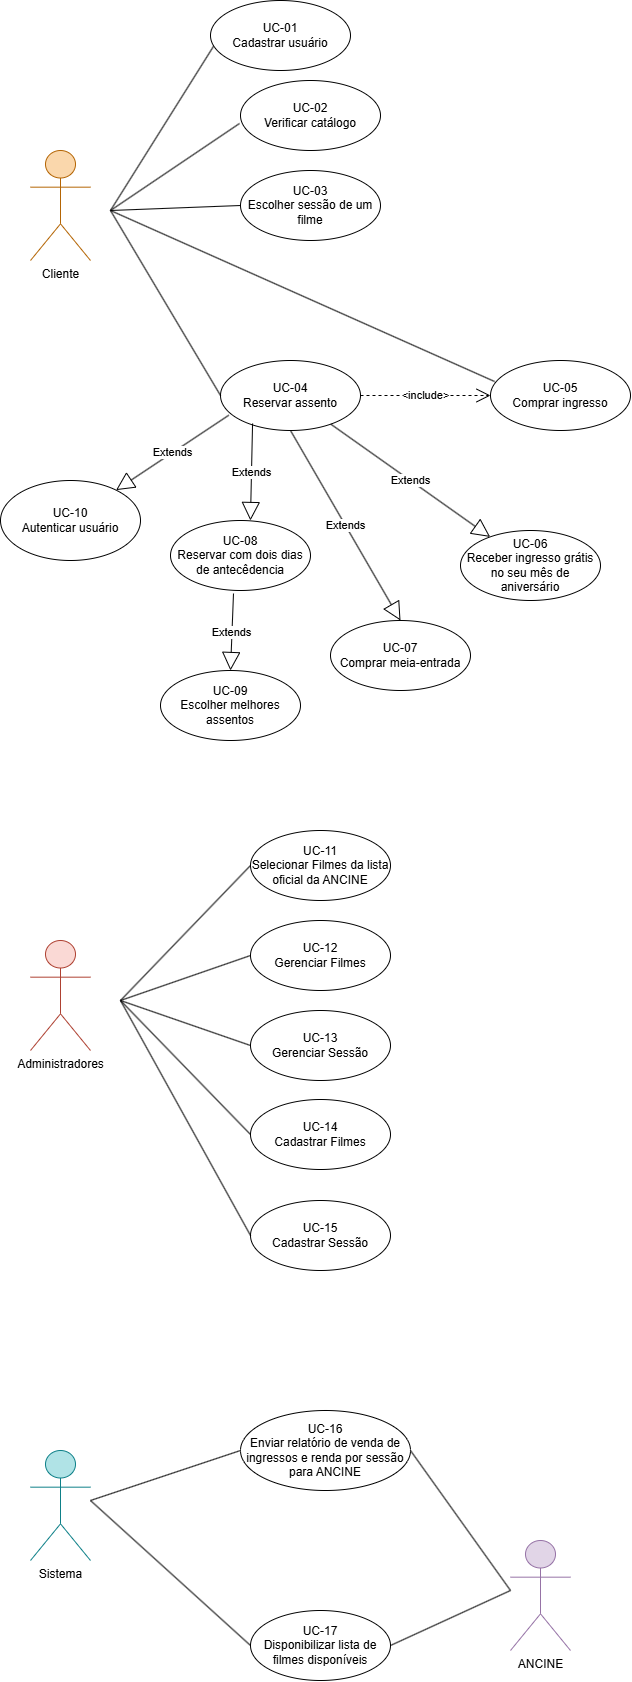

The diagram above was exported from draw.io. Its source (the exported page's mxGraphModel, read from the mxfile embedded in the PNG):
<mxGraphModel dx="2056" dy="1014" grid="1" gridSize="10" guides="1" tooltips="1" connect="1" arrows="1" fold="1" page="1" pageScale="1" pageWidth="827" pageHeight="1169" math="0" shadow="0">
  <root>
    <mxCell id="0" />
    <mxCell id="1" parent="0" />
    <mxCell id="A5-qat3W2cR_LRGsOw54-6" parent="1" style="shape=umlActor;verticalLabelPosition=bottom;verticalAlign=top;html=1;outlineConnect=0;fillColor=#fad7ac;strokeColor=#b46504;" value="Cliente" vertex="1">
      <mxGeometry height="110" width="60" x="200" y="160" as="geometry" />
    </mxCell>
    <mxCell id="TSQDJ26a8AZgsbxY73KL-1" parent="1" style="shape=umlActor;verticalLabelPosition=bottom;verticalAlign=top;html=1;outlineConnect=0;fillColor=#fad9d5;strokeColor=#ae4132;" value="Administradores" vertex="1">
      <mxGeometry height="110" width="60" x="200" y="950" as="geometry" />
    </mxCell>
    <mxCell id="TSQDJ26a8AZgsbxY73KL-2" parent="1" style="shape=umlActor;verticalLabelPosition=bottom;verticalAlign=top;html=1;outlineConnect=0;fillColor=#b0e3e6;strokeColor=#0e8088;" value="Sistema" vertex="1">
      <mxGeometry height="110" width="60" x="200" y="1460" as="geometry" />
    </mxCell>
    <mxCell id="pysv9JSDTy387nDJEkr4-4" parent="1" style="ellipse;whiteSpace=wrap;html=1;" value="UC-02&lt;div&gt;Verificar catálogo&lt;/div&gt;" vertex="1">
      <mxGeometry height="70" width="140" x="410" y="90" as="geometry" />
    </mxCell>
    <mxCell id="pysv9JSDTy387nDJEkr4-5" edge="1" parent="1" style="endArrow=none;html=1;rounded=0;entryX=-0.007;entryY=0.614;entryDx=0;entryDy=0;entryPerimeter=0;" target="pysv9JSDTy387nDJEkr4-4" value="">
      <mxGeometry height="50" relative="1" width="50" as="geometry">
        <mxPoint x="280" y="220" as="sourcePoint" />
        <mxPoint x="540" y="460" as="targetPoint" />
      </mxGeometry>
    </mxCell>
    <mxCell id="pysv9JSDTy387nDJEkr4-6" parent="1" style="ellipse;whiteSpace=wrap;html=1;" value="UC-03&lt;div&gt;Escolher sessão de um filme&lt;/div&gt;" vertex="1">
      <mxGeometry height="70" width="140" x="410" y="180" as="geometry" />
    </mxCell>
    <mxCell id="pysv9JSDTy387nDJEkr4-7" edge="1" parent="1" style="endArrow=none;html=1;rounded=0;entryX=0;entryY=0.5;entryDx=0;entryDy=0;" target="pysv9JSDTy387nDJEkr4-6" value="">
      <mxGeometry height="50" relative="1" width="50" as="geometry">
        <mxPoint x="280" y="220" as="sourcePoint" />
        <mxPoint x="540" y="460" as="targetPoint" />
      </mxGeometry>
    </mxCell>
    <mxCell id="pysv9JSDTy387nDJEkr4-8" parent="1" style="ellipse;whiteSpace=wrap;html=1;" value="UC-04&lt;div&gt;Reservar assento&lt;/div&gt;" vertex="1">
      <mxGeometry height="70" width="140" x="390" y="370" as="geometry" />
    </mxCell>
    <mxCell id="pysv9JSDTy387nDJEkr4-9" edge="1" parent="1" style="endArrow=none;html=1;rounded=0;entryX=0;entryY=0.5;entryDx=0;entryDy=0;" target="pysv9JSDTy387nDJEkr4-8" value="">
      <mxGeometry height="50" relative="1" width="50" as="geometry">
        <mxPoint x="280" y="220" as="sourcePoint" />
        <mxPoint x="480" y="285" as="targetPoint" />
      </mxGeometry>
    </mxCell>
    <mxCell id="pysv9JSDTy387nDJEkr4-10" parent="1" style="ellipse;whiteSpace=wrap;html=1;" value="UC-05&lt;div&gt;Comprar ingresso&lt;/div&gt;" vertex="1">
      <mxGeometry height="70" width="140" x="660" y="370" as="geometry" />
    </mxCell>
    <mxCell id="pysv9JSDTy387nDJEkr4-13" edge="1" parent="1" source="pysv9JSDTy387nDJEkr4-8" style="endArrow=open;endSize=12;dashed=1;html=1;rounded=0;entryX=0;entryY=0.5;entryDx=0;entryDy=0;exitX=1;exitY=0.5;exitDx=0;exitDy=0;" target="pysv9JSDTy387nDJEkr4-10" value="&amp;lt;include&amp;gt;">
      <mxGeometry relative="1" width="160" as="geometry">
        <mxPoint x="620" y="440" as="sourcePoint" />
        <mxPoint x="630" y="490" as="targetPoint" />
      </mxGeometry>
    </mxCell>
    <mxCell id="pysv9JSDTy387nDJEkr4-14" edge="1" parent="1" style="endArrow=none;html=1;rounded=0;entryX=0.029;entryY=0.3;entryDx=0;entryDy=0;entryPerimeter=0;" target="pysv9JSDTy387nDJEkr4-10" value="">
      <mxGeometry height="50" relative="1" width="50" as="geometry">
        <mxPoint x="280" y="220" as="sourcePoint" />
        <mxPoint x="540" y="460" as="targetPoint" />
      </mxGeometry>
    </mxCell>
    <mxCell id="cGaHdZBZ5fSHxcZtyNwp-1" parent="1" style="ellipse;whiteSpace=wrap;html=1;" value="UC-11&lt;div&gt;Selecionar Filmes da lista oficial da ANCINE&lt;/div&gt;" vertex="1">
      <mxGeometry height="70" width="140" x="420" y="840" as="geometry" />
    </mxCell>
    <mxCell id="pysv9JSDTy387nDJEkr4-15" parent="1" style="ellipse;whiteSpace=wrap;html=1;" value="UC-07&lt;div&gt;Comprar meia-entrada&lt;/div&gt;" vertex="1">
      <mxGeometry height="70" width="140" x="500" y="630" as="geometry" />
    </mxCell>
    <mxCell id="pysv9JSDTy387nDJEkr4-16" edge="1" parent="1" source="pysv9JSDTy387nDJEkr4-8" style="endArrow=block;endSize=16;endFill=0;html=1;rounded=0;exitX=0.5;exitY=1;exitDx=0;exitDy=0;entryX=0.5;entryY=0;entryDx=0;entryDy=0;" target="pysv9JSDTy387nDJEkr4-15" value="Extends">
      <mxGeometry relative="1" width="160" as="geometry">
        <mxPoint x="430" y="380" as="sourcePoint" />
        <mxPoint x="590" y="380" as="targetPoint" />
      </mxGeometry>
    </mxCell>
    <mxCell id="cGaHdZBZ5fSHxcZtyNwp-3" parent="1" style="ellipse;whiteSpace=wrap;html=1;" value="UC-12&lt;div&gt;Gerenciar Filmes&lt;/div&gt;" vertex="1">
      <mxGeometry height="70" width="140" x="420" y="930" as="geometry" />
    </mxCell>
    <mxCell id="cGaHdZBZ5fSHxcZtyNwp-4" parent="1" style="ellipse;whiteSpace=wrap;html=1;" value="UC-13&lt;div&gt;Gerenciar Sessão&lt;/div&gt;" vertex="1">
      <mxGeometry height="70" width="140" x="420" y="1020" as="geometry" />
    </mxCell>
    <mxCell id="cGaHdZBZ5fSHxcZtyNwp-5" parent="1" style="ellipse;whiteSpace=wrap;html=1;" value="UC-14&lt;div&gt;Cadastrar Filmes&lt;/div&gt;" vertex="1">
      <mxGeometry height="70" width="140" x="420" y="1109" as="geometry" />
    </mxCell>
    <mxCell id="cGaHdZBZ5fSHxcZtyNwp-6" parent="1" style="ellipse;whiteSpace=wrap;html=1;" value="UC-15&lt;div&gt;Cadastrar Sessão&lt;/div&gt;" vertex="1">
      <mxGeometry height="70" width="140" x="420" y="1210" as="geometry" />
    </mxCell>
    <mxCell id="pysv9JSDTy387nDJEkr4-21" edge="1" parent="1" source="pysv9JSDTy387nDJEkr4-8" style="endArrow=block;endSize=16;endFill=0;html=1;rounded=0;exitX=0.229;exitY=0.9;exitDx=0;exitDy=0;entryX=0.571;entryY=0;entryDx=0;entryDy=0;exitPerimeter=0;entryPerimeter=0;" target="pysv9JSDTy387nDJEkr4-20" value="Extends">
      <mxGeometry relative="1" width="160" as="geometry">
        <mxPoint x="440" y="450" as="sourcePoint" />
        <mxPoint x="440" y="525" as="targetPoint" />
      </mxGeometry>
    </mxCell>
    <mxCell id="pysv9JSDTy387nDJEkr4-20" parent="1" style="ellipse;whiteSpace=wrap;html=1;" value="UC-08&lt;div&gt;Reservar com dois dias de antecêdencia&lt;/div&gt;" vertex="1">
      <mxGeometry height="70" width="140" x="340" y="530" as="geometry" />
    </mxCell>
    <mxCell id="pysv9JSDTy387nDJEkr4-22" parent="1" style="ellipse;whiteSpace=wrap;html=1;" value="UC-09&lt;div&gt;Escolher melhores assentos&lt;/div&gt;" vertex="1">
      <mxGeometry height="70" width="140" x="330" y="680" as="geometry" />
    </mxCell>
    <mxCell id="pysv9JSDTy387nDJEkr4-23" edge="1" parent="1" source="pysv9JSDTy387nDJEkr4-20" style="endArrow=block;endSize=16;endFill=0;html=1;rounded=0;exitX=0.45;exitY=1.043;exitDx=0;exitDy=0;entryX=0.5;entryY=0;entryDx=0;entryDy=0;exitPerimeter=0;" target="pysv9JSDTy387nDJEkr4-22" value="Extends">
      <mxGeometry relative="1" width="160" as="geometry">
        <mxPoint x="502" y="540" as="sourcePoint" />
        <mxPoint x="400" y="587" as="targetPoint" />
      </mxGeometry>
    </mxCell>
    <mxCell id="cGaHdZBZ5fSHxcZtyNwp-15" edge="1" parent="1" style="endArrow=none;html=1;rounded=0;entryX=0;entryY=0.5;entryDx=0;entryDy=0;" target="cGaHdZBZ5fSHxcZtyNwp-1" value="">
      <mxGeometry height="50" relative="1" width="50" as="geometry">
        <mxPoint x="290" y="1010" as="sourcePoint" />
        <mxPoint x="450" y="1145" as="targetPoint" />
      </mxGeometry>
    </mxCell>
    <mxCell id="cGaHdZBZ5fSHxcZtyNwp-16" edge="1" parent="1" style="endArrow=none;html=1;rounded=0;entryX=0;entryY=0.5;entryDx=0;entryDy=0;" target="cGaHdZBZ5fSHxcZtyNwp-3" value="">
      <mxGeometry height="50" relative="1" width="50" as="geometry">
        <mxPoint x="290" y="1010" as="sourcePoint" />
        <mxPoint x="470" y="960" as="targetPoint" />
      </mxGeometry>
    </mxCell>
    <mxCell id="cGaHdZBZ5fSHxcZtyNwp-17" edge="1" parent="1" source="cGaHdZBZ5fSHxcZtyNwp-4" style="endArrow=none;html=1;rounded=0;exitX=0;exitY=0.5;exitDx=0;exitDy=0;" value="">
      <mxGeometry height="50" relative="1" width="50" as="geometry">
        <mxPoint x="290" y="1117" as="sourcePoint" />
        <mxPoint x="290" y="1010" as="targetPoint" />
      </mxGeometry>
    </mxCell>
    <mxCell id="cGaHdZBZ5fSHxcZtyNwp-18" edge="1" parent="1" style="endArrow=none;html=1;rounded=0;entryX=0;entryY=0.5;entryDx=0;entryDy=0;" target="cGaHdZBZ5fSHxcZtyNwp-5" value="">
      <mxGeometry height="50" relative="1" width="50" as="geometry">
        <mxPoint x="290" y="1010" as="sourcePoint" />
        <mxPoint x="600" y="1070" as="targetPoint" />
      </mxGeometry>
    </mxCell>
    <mxCell id="cGaHdZBZ5fSHxcZtyNwp-19" edge="1" parent="1" style="endArrow=none;html=1;rounded=0;entryX=0;entryY=0.5;entryDx=0;entryDy=0;" target="cGaHdZBZ5fSHxcZtyNwp-6" value="">
      <mxGeometry height="50" relative="1" width="50" as="geometry">
        <Array as="points" />
        <mxPoint x="290" y="1010" as="sourcePoint" />
        <mxPoint x="550" y="1225" as="targetPoint" />
      </mxGeometry>
    </mxCell>
    <mxCell id="pysv9JSDTy387nDJEkr4-33" parent="1" style="ellipse;whiteSpace=wrap;html=1;" value="UC-16&lt;div&gt;&lt;span style=&quot;background-color: transparent; color: light-dark(rgb(0, 0, 0), rgb(255, 255, 255));&quot;&gt;Enviar relatório de venda de ingressos e renda por sessão para ANCINE&lt;/span&gt;&lt;/div&gt;" vertex="1">
      <mxGeometry height="80" width="170" x="410" y="1420" as="geometry" />
    </mxCell>
    <mxCell id="pysv9JSDTy387nDJEkr4-35" edge="1" parent="1" style="endArrow=none;html=1;rounded=0;entryX=0;entryY=0.5;entryDx=0;entryDy=0;" target="pysv9JSDTy387nDJEkr4-33" value="">
      <mxGeometry height="50" relative="1" width="50" as="geometry">
        <mxPoint x="260" y="1510" as="sourcePoint" />
        <mxPoint x="850" y="1560" as="targetPoint" />
      </mxGeometry>
    </mxCell>
    <mxCell id="pysv9JSDTy387nDJEkr4-38" parent="1" style="ellipse;whiteSpace=wrap;html=1;" value="UC-17&lt;div&gt;Disponibilizar lista de filmes disponíveis&lt;/div&gt;" vertex="1">
      <mxGeometry height="70" width="140" x="420" y="1620" as="geometry" />
    </mxCell>
    <mxCell id="pysv9JSDTy387nDJEkr4-39" edge="1" parent="1" style="endArrow=none;html=1;rounded=0;entryX=0;entryY=0.5;entryDx=0;entryDy=0;" target="pysv9JSDTy387nDJEkr4-38" value="">
      <mxGeometry height="50" relative="1" width="50" as="geometry">
        <mxPoint x="260" y="1510" as="sourcePoint" />
        <mxPoint x="460" y="1705" as="targetPoint" />
      </mxGeometry>
    </mxCell>
    <mxCell id="pysv9JSDTy387nDJEkr4-40" parent="1" style="shape=umlActor;verticalLabelPosition=bottom;verticalAlign=top;html=1;outlineConnect=0;fillColor=#e1d5e7;strokeColor=#9673a6;" value="ANCINE" vertex="1">
      <mxGeometry height="110" width="60" x="680" y="1550" as="geometry" />
    </mxCell>
    <mxCell id="pysv9JSDTy387nDJEkr4-41" edge="1" parent="1" source="pysv9JSDTy387nDJEkr4-38" style="endArrow=none;html=1;rounded=0;exitX=1;exitY=0.5;exitDx=0;exitDy=0;" value="">
      <mxGeometry height="50" relative="1" width="50" as="geometry">
        <mxPoint x="780" y="2000" as="sourcePoint" />
        <mxPoint x="680" y="1600" as="targetPoint" />
      </mxGeometry>
    </mxCell>
    <mxCell id="K4T9I_-JVGJwLAXwrQS0-2" edge="1" parent="1" source="pysv9JSDTy387nDJEkr4-8" style="endArrow=block;endSize=16;endFill=0;html=1;rounded=0;" target="K4T9I_-JVGJwLAXwrQS0-3" value="Extends">
      <mxGeometry relative="1" width="160" as="geometry">
        <mxPoint x="330" y="521" as="sourcePoint" />
        <mxPoint x="280" y="470" as="targetPoint" />
      </mxGeometry>
    </mxCell>
    <mxCell id="K4T9I_-JVGJwLAXwrQS0-3" parent="1" style="ellipse;whiteSpace=wrap;html=1;" value="UC-06&lt;div&gt;Receber ingresso grátis no seu mês de aniversário&lt;/div&gt;" vertex="1">
      <mxGeometry height="70" width="140" x="630" y="540" as="geometry" />
    </mxCell>
    <mxCell id="K4T9I_-JVGJwLAXwrQS0-4" edge="1" parent="1" source="pysv9JSDTy387nDJEkr4-8" style="endArrow=block;endSize=16;endFill=0;html=1;rounded=0;exitX=0.059;exitY=0.782;exitDx=0;exitDy=0;exitPerimeter=0;" target="K4T9I_-JVGJwLAXwrQS0-5" value="Extends">
      <mxGeometry relative="1" width="160" as="geometry">
        <mxPoint x="602" y="290" as="sourcePoint" />
        <mxPoint x="260" y="460" as="targetPoint" />
      </mxGeometry>
    </mxCell>
    <mxCell id="K4T9I_-JVGJwLAXwrQS0-5" parent="1" style="ellipse;whiteSpace=wrap;html=1;" value="UC-10&lt;div&gt;Autenticar usuário&lt;/div&gt;" vertex="1">
      <mxGeometry height="80" width="140" x="170" y="490" as="geometry" />
    </mxCell>
    <mxCell id="K4T9I_-JVGJwLAXwrQS0-6" edge="1" parent="1" style="endArrow=none;html=1;rounded=0;entryX=0.028;entryY=0.634;entryDx=0;entryDy=0;entryPerimeter=0;" target="K4T9I_-JVGJwLAXwrQS0-7" value="">
      <mxGeometry height="50" relative="1" width="50" as="geometry">
        <mxPoint x="280" y="220" as="sourcePoint" />
        <mxPoint x="380" y="70" as="targetPoint" />
      </mxGeometry>
    </mxCell>
    <mxCell id="K4T9I_-JVGJwLAXwrQS0-7" parent="1" style="ellipse;whiteSpace=wrap;html=1;" value="UC-01&lt;div&gt;Cadastrar usuário&lt;/div&gt;" vertex="1">
      <mxGeometry height="70" width="140" x="380" y="10" as="geometry" />
    </mxCell>
    <mxCell id="v6_rRwShh_xas4qHmJzA-2" edge="1" parent="1" source="pysv9JSDTy387nDJEkr4-33" style="endArrow=none;html=1;rounded=0;exitX=1;exitY=0.5;exitDx=0;exitDy=0;" value="">
      <mxGeometry height="50" relative="1" width="50" as="geometry">
        <mxPoint x="620" y="1520" as="sourcePoint" />
        <mxPoint x="680" y="1600" as="targetPoint" />
      </mxGeometry>
    </mxCell>
  </root>
</mxGraphModel>